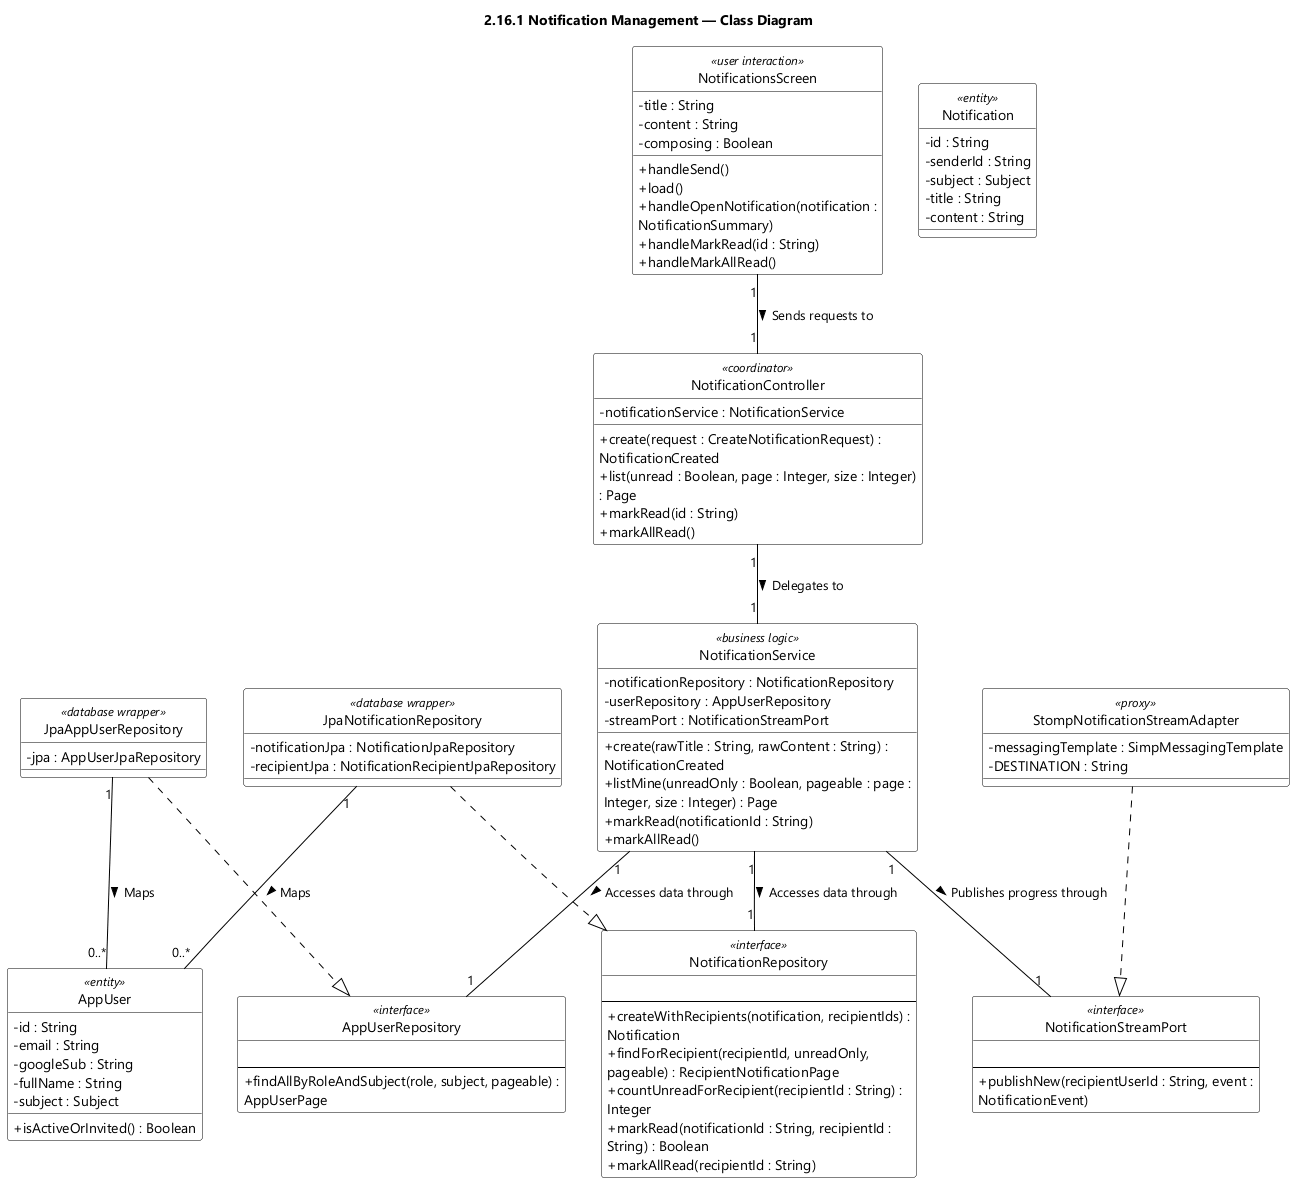

The diagram above was rendered by PlantUML. Its source (embedded in the PNG):
@startuml feat16 Notification Management - Class Diagram
skinparamlocked dpi 96
skinparam defaultFontName "Segoe UI"
skinparam shadowing false
skinparam wrapWidth 320
skinparam classBackgroundColor #FFFFFF
skinparam classBorderColor #000000
skinparam ArrowColor #000000
skinparam classAttributeIconSize 0
hide circle
title 2.16.1 Notification Management — Class Diagram
class NotificationsScreen <<user interaction>> {
  - title : String
  - content : String
  - composing : Boolean
  + handleSend()
  + load()
  + handleOpenNotification(notification : NotificationSummary)
  + handleMarkRead(id : String)
  + handleMarkAllRead()
}

class NotificationController <<coordinator>> {
  - notificationService : NotificationService
  + create(request : CreateNotificationRequest) : NotificationCreated
  + list(unread : Boolean, page : Integer, size : Integer) : Page
  + markRead(id : String)
  + markAllRead()
}

class NotificationService <<business logic>> {
  - notificationRepository : NotificationRepository
  - userRepository : AppUserRepository
  - streamPort : NotificationStreamPort
  + create(rawTitle : String, rawContent : String) : NotificationCreated
  + listMine(unreadOnly : Boolean, pageable : page : Integer, size : Integer) : Page
  + markRead(notificationId : String)
  + markAllRead()
}

class AppUserRepository <<interface>> {
  {field}
  --
  + findAllByRoleAndSubject(role, subject, pageable) : AppUserPage
}

class NotificationRepository <<interface>> {
  {field}
  --
  + createWithRecipients(notification, recipientIds) : Notification
  + findForRecipient(recipientId, unreadOnly, pageable) : RecipientNotificationPage
  + countUnreadForRecipient(recipientId : String) : Integer
  + markRead(notificationId : String, recipientId : String) : Boolean
  + markAllRead(recipientId : String)
}

class NotificationStreamPort <<interface>> {
  {field}
  --
  + publishNew(recipientUserId : String, event : NotificationEvent)
}

class JpaAppUserRepository <<database wrapper>> {
  - jpa : AppUserJpaRepository
}

class JpaNotificationRepository <<database wrapper>> {
  - notificationJpa : NotificationJpaRepository
  - recipientJpa : NotificationRecipientJpaRepository
}

class StompNotificationStreamAdapter <<proxy>> {
  - messagingTemplate : SimpMessagingTemplate
  - DESTINATION : String
}

class AppUser <<entity>> {
  - id : String
  - email : String
  - googleSub : String
  - fullName : String
  - subject : Subject
  + isActiveOrInvited() : Boolean
}

class Notification <<entity>> {
  - id : String
  - senderId : String
  - subject : Subject
  - title : String
  - content : String
}

NotificationController "1" -- "1" NotificationService : Delegates to >
NotificationService "1" -- "1" NotificationRepository : Accesses data through >
NotificationService "1" -- "1" AppUserRepository : Accesses data through >
NotificationService "1" -- "1" NotificationStreamPort : Publishes progress through >
NotificationsScreen "1" -- "1" NotificationController : Sends requests to >
JpaAppUserRepository ..|> AppUserRepository
JpaNotificationRepository ..|> NotificationRepository
StompNotificationStreamAdapter ..|> NotificationStreamPort
JpaAppUserRepository "1" -- "0..*" AppUser : Maps >
JpaNotificationRepository "1" -- "0..*" AppUser : Maps >

@enduml